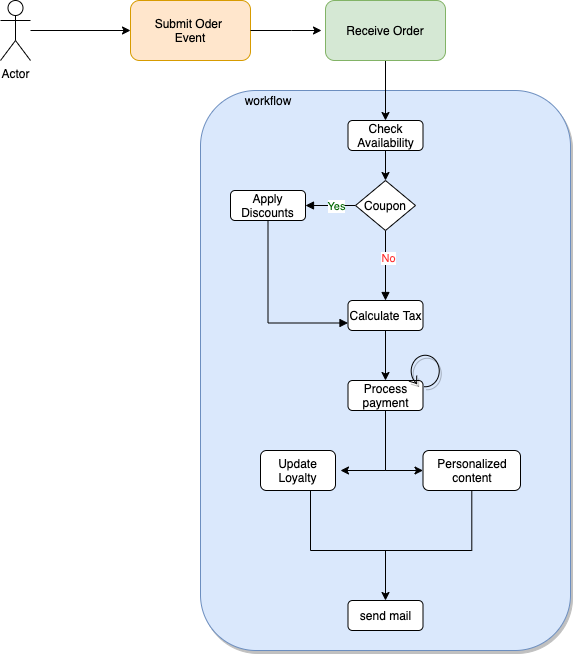

The diagram above was exported from draw.io. Its source (the exported page's mxGraphModel, read from the mxfile embedded in the PNG):
<mxGraphModel dx="1426" dy="825" grid="1" gridSize="10" guides="1" tooltips="1" connect="1" arrows="1" fold="1" page="1" pageScale="1" pageWidth="850" pageHeight="1100" math="0" shadow="0">
  <root>
    <mxCell id="0" />
    <mxCell id="1" parent="0" />
    <mxCell id="1pEDS34pb2jHlK5yBGwu-24" value="" style="rounded=1;whiteSpace=wrap;html=1;shadow=1;fillColor=#dae8fc;strokeColor=#6c8ebf;" parent="1" vertex="1">
      <mxGeometry x="300" y="370" width="370" height="560" as="geometry" />
    </mxCell>
    <mxCell id="1pEDS34pb2jHlK5yBGwu-5" style="edgeStyle=orthogonalEdgeStyle;rounded=0;orthogonalLoop=1;jettySize=auto;html=1;entryX=0;entryY=0.5;entryDx=0;entryDy=0;" parent="1" source="1pEDS34pb2jHlK5yBGwu-1" target="1pEDS34pb2jHlK5yBGwu-2" edge="1">
      <mxGeometry relative="1" as="geometry" />
    </mxCell>
    <mxCell id="1pEDS34pb2jHlK5yBGwu-1" value="Actor" style="shape=umlActor;verticalLabelPosition=bottom;verticalAlign=top;html=1;outlineConnect=0;" parent="1" vertex="1">
      <mxGeometry x="100" y="280" width="30" height="60" as="geometry" />
    </mxCell>
    <mxCell id="1pEDS34pb2jHlK5yBGwu-3" style="edgeStyle=orthogonalEdgeStyle;rounded=0;orthogonalLoop=1;jettySize=auto;html=1;" parent="1" edge="1">
      <mxGeometry relative="1" as="geometry">
        <mxPoint x="421" y="310" as="targetPoint" />
        <mxPoint x="351" y="310" as="sourcePoint" />
        <Array as="points">
          <mxPoint x="391" y="310" />
          <mxPoint x="391" y="310" />
        </Array>
      </mxGeometry>
    </mxCell>
    <mxCell id="1pEDS34pb2jHlK5yBGwu-2" value="Submit Oder &lt;br&gt;Event" style="rounded=1;whiteSpace=wrap;html=1;fillColor=#ffe6cc;strokeColor=#d79b00;" parent="1" vertex="1">
      <mxGeometry x="230" y="280" width="120" height="60" as="geometry" />
    </mxCell>
    <mxCell id="1pEDS34pb2jHlK5yBGwu-7" style="edgeStyle=orthogonalEdgeStyle;rounded=0;orthogonalLoop=1;jettySize=auto;html=1;entryX=0.5;entryY=0;entryDx=0;entryDy=0;" parent="1" source="1pEDS34pb2jHlK5yBGwu-4" target="1pEDS34pb2jHlK5yBGwu-6" edge="1">
      <mxGeometry relative="1" as="geometry" />
    </mxCell>
    <mxCell id="1pEDS34pb2jHlK5yBGwu-25" value="" style="edgeStyle=orthogonalEdgeStyle;rounded=0;orthogonalLoop=1;jettySize=auto;html=1;endArrow=none;endFill=0;" parent="1" target="1pEDS34pb2jHlK5yBGwu-2" edge="1">
      <mxGeometry relative="1" as="geometry">
        <mxPoint x="380" y="310" as="sourcePoint" />
        <Array as="points">
          <mxPoint x="380" y="310" />
          <mxPoint x="380" y="310" />
        </Array>
      </mxGeometry>
    </mxCell>
    <mxCell id="1pEDS34pb2jHlK5yBGwu-4" value="Receive Order" style="rounded=1;whiteSpace=wrap;html=1;fillColor=#d5e8d4;strokeColor=#82b366;" parent="1" vertex="1">
      <mxGeometry x="425" y="280" width="120" height="60" as="geometry" />
    </mxCell>
    <mxCell id="1pEDS34pb2jHlK5yBGwu-12" style="edgeStyle=orthogonalEdgeStyle;rounded=0;orthogonalLoop=1;jettySize=auto;html=1;entryX=0.5;entryY=0;entryDx=0;entryDy=0;" parent="1" source="1pEDS34pb2jHlK5yBGwu-6" target="1pEDS34pb2jHlK5yBGwu-9" edge="1">
      <mxGeometry relative="1" as="geometry" />
    </mxCell>
    <mxCell id="1pEDS34pb2jHlK5yBGwu-6" value="Check Availability" style="rounded=1;whiteSpace=wrap;html=1;" parent="1" vertex="1">
      <mxGeometry x="447.5" y="400" width="75" height="30" as="geometry" />
    </mxCell>
    <mxCell id="JyPChNOmQTfXr4ys6BXL-3" style="edgeStyle=orthogonalEdgeStyle;rounded=0;orthogonalLoop=1;jettySize=auto;html=1;entryX=0;entryY=0.75;entryDx=0;entryDy=0;startArrow=none;startFill=0;endArrow=block;endFill=1;" edge="1" parent="1" source="1pEDS34pb2jHlK5yBGwu-8" target="1pEDS34pb2jHlK5yBGwu-14">
      <mxGeometry relative="1" as="geometry">
        <Array as="points">
          <mxPoint x="368" y="603" />
        </Array>
      </mxGeometry>
    </mxCell>
    <mxCell id="1pEDS34pb2jHlK5yBGwu-8" value="Apply Discounts" style="rounded=1;whiteSpace=wrap;html=1;" parent="1" vertex="1">
      <mxGeometry x="330" y="470" width="75" height="30" as="geometry" />
    </mxCell>
    <mxCell id="1pEDS34pb2jHlK5yBGwu-32" style="edgeStyle=orthogonalEdgeStyle;rounded=0;orthogonalLoop=1;jettySize=auto;html=1;entryX=1;entryY=0.5;entryDx=0;entryDy=0;startArrow=none;startFill=0;endArrow=block;endFill=1;" parent="1" source="1pEDS34pb2jHlK5yBGwu-9" target="1pEDS34pb2jHlK5yBGwu-8" edge="1">
      <mxGeometry relative="1" as="geometry" />
    </mxCell>
    <mxCell id="JyPChNOmQTfXr4ys6BXL-4" value="&lt;font color=&quot;#006600&quot;&gt;Yes&lt;/font&gt;" style="edgeLabel;html=1;align=center;verticalAlign=middle;resizable=0;points=[];" vertex="1" connectable="0" parent="1pEDS34pb2jHlK5yBGwu-32">
      <mxGeometry x="-0.48" y="3" relative="1" as="geometry">
        <mxPoint x="-7" y="-3" as="offset" />
      </mxGeometry>
    </mxCell>
    <mxCell id="JyPChNOmQTfXr4ys6BXL-1" style="edgeStyle=orthogonalEdgeStyle;rounded=0;orthogonalLoop=1;jettySize=auto;html=1;startArrow=none;startFill=0;endArrow=block;endFill=1;" edge="1" parent="1" source="1pEDS34pb2jHlK5yBGwu-9" target="1pEDS34pb2jHlK5yBGwu-14">
      <mxGeometry relative="1" as="geometry" />
    </mxCell>
    <mxCell id="JyPChNOmQTfXr4ys6BXL-5" value="&lt;font color=&quot;#ff3333&quot;&gt;No&lt;/font&gt;" style="edgeLabel;html=1;align=center;verticalAlign=middle;resizable=0;points=[];" vertex="1" connectable="0" parent="JyPChNOmQTfXr4ys6BXL-1">
      <mxGeometry x="-0.2286" y="2" relative="1" as="geometry">
        <mxPoint as="offset" />
      </mxGeometry>
    </mxCell>
    <mxCell id="1pEDS34pb2jHlK5yBGwu-9" value="Coupon" style="rhombus;whiteSpace=wrap;html=1;" parent="1" vertex="1">
      <mxGeometry x="455" y="460" width="60" height="50" as="geometry" />
    </mxCell>
    <mxCell id="1pEDS34pb2jHlK5yBGwu-15" style="edgeStyle=orthogonalEdgeStyle;rounded=0;orthogonalLoop=1;jettySize=auto;html=1;" parent="1" source="1pEDS34pb2jHlK5yBGwu-14" edge="1">
      <mxGeometry relative="1" as="geometry">
        <mxPoint x="485" y="660" as="targetPoint" />
      </mxGeometry>
    </mxCell>
    <mxCell id="1pEDS34pb2jHlK5yBGwu-14" value="Calculate Tax" style="rounded=1;whiteSpace=wrap;html=1;" parent="1" vertex="1">
      <mxGeometry x="447.5" y="580" width="75" height="30" as="geometry" />
    </mxCell>
    <mxCell id="1pEDS34pb2jHlK5yBGwu-17" style="edgeStyle=orthogonalEdgeStyle;rounded=0;orthogonalLoop=1;jettySize=auto;html=1;" parent="1" source="1pEDS34pb2jHlK5yBGwu-16" edge="1">
      <mxGeometry relative="1" as="geometry">
        <mxPoint x="440" y="750" as="targetPoint" />
        <Array as="points">
          <mxPoint x="485" y="750" />
        </Array>
      </mxGeometry>
    </mxCell>
    <mxCell id="1pEDS34pb2jHlK5yBGwu-20" style="edgeStyle=orthogonalEdgeStyle;rounded=0;orthogonalLoop=1;jettySize=auto;html=1;entryX=0;entryY=0.5;entryDx=0;entryDy=0;" parent="1" source="1pEDS34pb2jHlK5yBGwu-16" target="1pEDS34pb2jHlK5yBGwu-19" edge="1">
      <mxGeometry relative="1" as="geometry" />
    </mxCell>
    <mxCell id="1pEDS34pb2jHlK5yBGwu-16" value="Process payment" style="rounded=1;whiteSpace=wrap;html=1;" parent="1" vertex="1">
      <mxGeometry x="447.5" y="660" width="75" height="30" as="geometry" />
    </mxCell>
    <mxCell id="1pEDS34pb2jHlK5yBGwu-22" style="edgeStyle=orthogonalEdgeStyle;rounded=0;orthogonalLoop=1;jettySize=auto;html=1;endArrow=none;endFill=0;" parent="1" source="1pEDS34pb2jHlK5yBGwu-18" edge="1">
      <mxGeometry relative="1" as="geometry">
        <mxPoint x="490" y="830" as="targetPoint" />
        <Array as="points">
          <mxPoint x="410" y="830" />
        </Array>
      </mxGeometry>
    </mxCell>
    <mxCell id="1pEDS34pb2jHlK5yBGwu-18" value="Update Loyalty" style="rounded=1;whiteSpace=wrap;html=1;" parent="1" vertex="1">
      <mxGeometry x="360" y="730" width="75" height="40" as="geometry" />
    </mxCell>
    <mxCell id="1pEDS34pb2jHlK5yBGwu-21" style="edgeStyle=orthogonalEdgeStyle;rounded=0;orthogonalLoop=1;jettySize=auto;html=1;entryX=0.5;entryY=0;entryDx=0;entryDy=0;" parent="1" source="1pEDS34pb2jHlK5yBGwu-19" target="1pEDS34pb2jHlK5yBGwu-23" edge="1">
      <mxGeometry relative="1" as="geometry">
        <mxPoint x="490" y="830" as="targetPoint" />
        <Array as="points">
          <mxPoint x="571" y="830" />
          <mxPoint x="485" y="830" />
        </Array>
      </mxGeometry>
    </mxCell>
    <mxCell id="1pEDS34pb2jHlK5yBGwu-19" value="Personalized content" style="rounded=1;whiteSpace=wrap;html=1;" parent="1" vertex="1">
      <mxGeometry x="522.5" y="730" width="97.5" height="40" as="geometry" />
    </mxCell>
    <mxCell id="1pEDS34pb2jHlK5yBGwu-23" value="send mail" style="rounded=1;whiteSpace=wrap;html=1;" parent="1" vertex="1">
      <mxGeometry x="447.5" y="880" width="75" height="30" as="geometry" />
    </mxCell>
    <mxCell id="JyPChNOmQTfXr4ys6BXL-6" value="workflow" style="text;html=1;strokeColor=none;fillColor=none;align=center;verticalAlign=middle;whiteSpace=wrap;rounded=0;shadow=1;" vertex="1" parent="1">
      <mxGeometry x="341.5" y="370" width="52" height="20" as="geometry" />
    </mxCell>
    <mxCell id="JyPChNOmQTfXr4ys6BXL-7" value="" style="shape=mxgraph.bpmn.loop;html=1;outlineConnect=0;shadow=1;" vertex="1" parent="1">
      <mxGeometry x="508.5" y="633" width="31.5" height="34" as="geometry" />
    </mxCell>
    <mxCell id="JyPChNOmQTfXr4ys6BXL-8" style="edgeStyle=orthogonalEdgeStyle;rounded=0;orthogonalLoop=1;jettySize=auto;html=1;exitX=0.5;exitY=1;exitDx=0;exitDy=0;startArrow=none;startFill=0;endArrow=block;endFill=1;" edge="1" parent="1" source="JyPChNOmQTfXr4ys6BXL-6" target="JyPChNOmQTfXr4ys6BXL-6">
      <mxGeometry relative="1" as="geometry" />
    </mxCell>
  </root>
</mxGraphModel>